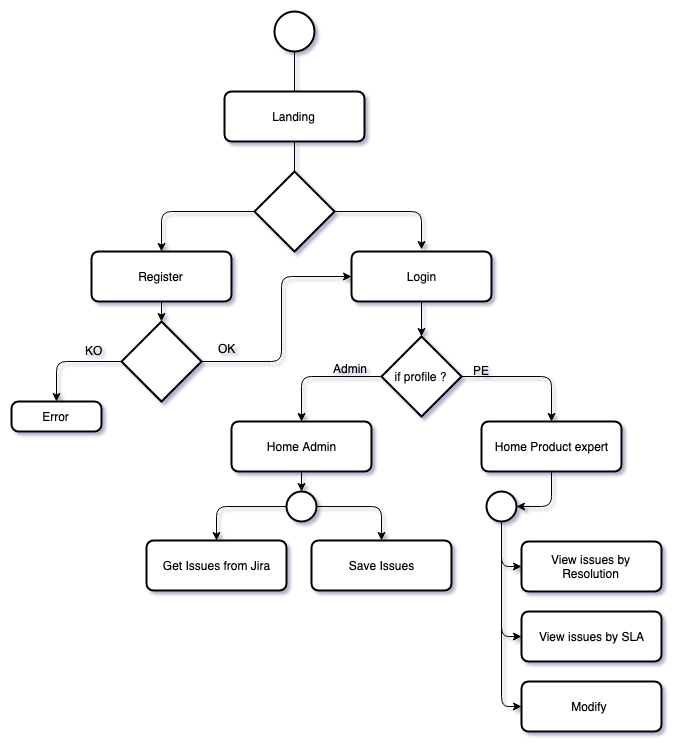

The diagram above was exported from draw.io. Its source (the exported page's mxGraphModel, read from the mxfile embedded in the PNG):
<mxGraphModel dx="758" dy="525" grid="1" gridSize="10" guides="1" tooltips="1" connect="1" arrows="1" fold="1" page="1" pageScale="1" pageWidth="827" pageHeight="1169" math="0" shadow="0">
  <root>
    <mxCell id="K88Seh2iaDSQcUoM1I-q-0" />
    <mxCell id="K88Seh2iaDSQcUoM1I-q-1" parent="K88Seh2iaDSQcUoM1I-q-0" />
    <mxCell id="0e77JTzozTeig6Pdlh8d-0" value="" style="verticalLabelPosition=bottom;verticalAlign=top;html=1;strokeWidth=2;shape=mxgraph.flowchart.on-page_reference;labelBackgroundColor=#ffffff;" vertex="1" parent="K88Seh2iaDSQcUoM1I-q-1">
      <mxGeometry x="393" y="30" width="40" height="40" as="geometry" />
    </mxCell>
    <mxCell id="0e77JTzozTeig6Pdlh8d-1" value="Landing" style="rounded=1;whiteSpace=wrap;html=1;absoluteArcSize=1;arcSize=14;strokeWidth=2;labelBackgroundColor=#ffffff;" vertex="1" parent="K88Seh2iaDSQcUoM1I-q-1">
      <mxGeometry x="343" y="110" width="140" height="50" as="geometry" />
    </mxCell>
    <mxCell id="0e77JTzozTeig6Pdlh8d-2" value="Login" style="rounded=1;whiteSpace=wrap;html=1;absoluteArcSize=1;arcSize=14;strokeWidth=2;labelBackgroundColor=#ffffff;" vertex="1" parent="K88Seh2iaDSQcUoM1I-q-1">
      <mxGeometry x="470" y="270" width="140" height="50" as="geometry" />
    </mxCell>
    <mxCell id="0e77JTzozTeig6Pdlh8d-3" value="Home Admin" style="rounded=1;whiteSpace=wrap;html=1;absoluteArcSize=1;arcSize=14;strokeWidth=2;labelBackgroundColor=#ffffff;" vertex="1" parent="K88Seh2iaDSQcUoM1I-q-1">
      <mxGeometry x="350" y="440" width="140" height="50" as="geometry" />
    </mxCell>
    <mxCell id="0e77JTzozTeig6Pdlh8d-4" value="Register" style="rounded=1;whiteSpace=wrap;html=1;absoluteArcSize=1;arcSize=14;strokeWidth=2;labelBackgroundColor=#ffffff;" vertex="1" parent="K88Seh2iaDSQcUoM1I-q-1">
      <mxGeometry x="210" y="270" width="140" height="50" as="geometry" />
    </mxCell>
    <mxCell id="0e77JTzozTeig6Pdlh8d-5" value="Home Product expert" style="rounded=1;whiteSpace=wrap;html=1;absoluteArcSize=1;arcSize=14;strokeWidth=2;labelBackgroundColor=#ffffff;" vertex="1" parent="K88Seh2iaDSQcUoM1I-q-1">
      <mxGeometry x="600" y="440" width="140" height="50" as="geometry" />
    </mxCell>
    <mxCell id="0e77JTzozTeig6Pdlh8d-6" value="Error" style="rounded=1;whiteSpace=wrap;html=1;absoluteArcSize=1;arcSize=14;strokeWidth=2;labelBackgroundColor=#ffffff;" vertex="1" parent="K88Seh2iaDSQcUoM1I-q-1">
      <mxGeometry x="130" y="420" width="90" height="30" as="geometry" />
    </mxCell>
    <mxCell id="0e77JTzozTeig6Pdlh8d-7" value="" style="strokeWidth=2;html=1;shape=mxgraph.flowchart.decision;whiteSpace=wrap;labelBackgroundColor=#ffffff;" vertex="1" parent="K88Seh2iaDSQcUoM1I-q-1">
      <mxGeometry x="373" y="190" width="80" height="80" as="geometry" />
    </mxCell>
    <mxCell id="0e77JTzozTeig6Pdlh8d-8" value="" style="endArrow=none;html=1;exitX=0.5;exitY=0;exitDx=0;exitDy=0;entryX=0.5;entryY=1;entryDx=0;entryDy=0;entryPerimeter=0;" edge="1" parent="K88Seh2iaDSQcUoM1I-q-1" source="0e77JTzozTeig6Pdlh8d-1" target="0e77JTzozTeig6Pdlh8d-0">
      <mxGeometry width="50" height="50" relative="1" as="geometry">
        <mxPoint x="360" y="110" as="sourcePoint" />
        <mxPoint x="410" y="70" as="targetPoint" />
      </mxGeometry>
    </mxCell>
    <mxCell id="0e77JTzozTeig6Pdlh8d-11" value="" style="endArrow=none;html=1;entryX=0.5;entryY=1;entryDx=0;entryDy=0;" edge="1" parent="K88Seh2iaDSQcUoM1I-q-1" source="0e77JTzozTeig6Pdlh8d-7" target="0e77JTzozTeig6Pdlh8d-1">
      <mxGeometry width="50" height="50" relative="1" as="geometry">
        <mxPoint x="210" y="570" as="sourcePoint" />
        <mxPoint x="260" y="520" as="targetPoint" />
      </mxGeometry>
    </mxCell>
    <mxCell id="0e77JTzozTeig6Pdlh8d-14" value="" style="strokeWidth=2;html=1;shape=mxgraph.flowchart.decision;whiteSpace=wrap;labelBackgroundColor=#ffffff;" vertex="1" parent="K88Seh2iaDSQcUoM1I-q-1">
      <mxGeometry x="240" y="340" width="80" height="80" as="geometry" />
    </mxCell>
    <mxCell id="0e77JTzozTeig6Pdlh8d-15" value="" style="endArrow=classic;html=1;exitX=0;exitY=0.5;exitDx=0;exitDy=0;exitPerimeter=0;entryX=0.5;entryY=0;entryDx=0;entryDy=0;" edge="1" parent="K88Seh2iaDSQcUoM1I-q-1" source="0e77JTzozTeig6Pdlh8d-14" target="0e77JTzozTeig6Pdlh8d-6">
      <mxGeometry width="50" height="50" relative="1" as="geometry">
        <mxPoint x="130" y="650" as="sourcePoint" />
        <mxPoint x="180" y="600" as="targetPoint" />
        <Array as="points">
          <mxPoint x="175" y="380" />
        </Array>
      </mxGeometry>
    </mxCell>
    <mxCell id="0e77JTzozTeig6Pdlh8d-16" value="" style="endArrow=classic;html=1;exitX=0;exitY=0.5;exitDx=0;exitDy=0;exitPerimeter=0;entryX=0.5;entryY=0;entryDx=0;entryDy=0;" edge="1" parent="K88Seh2iaDSQcUoM1I-q-1" source="0e77JTzozTeig6Pdlh8d-7" target="0e77JTzozTeig6Pdlh8d-4">
      <mxGeometry width="50" height="50" relative="1" as="geometry">
        <mxPoint x="130" y="650" as="sourcePoint" />
        <mxPoint x="180" y="600" as="targetPoint" />
        <Array as="points">
          <mxPoint x="280" y="230" />
        </Array>
      </mxGeometry>
    </mxCell>
    <mxCell id="0e77JTzozTeig6Pdlh8d-17" value="" style="endArrow=classic;html=1;exitX=1;exitY=0.5;exitDx=0;exitDy=0;exitPerimeter=0;" edge="1" parent="K88Seh2iaDSQcUoM1I-q-1" source="0e77JTzozTeig6Pdlh8d-7">
      <mxGeometry width="50" height="50" relative="1" as="geometry">
        <mxPoint x="130" y="650" as="sourcePoint" />
        <mxPoint x="540" y="268" as="targetPoint" />
        <Array as="points">
          <mxPoint x="540" y="230" />
        </Array>
      </mxGeometry>
    </mxCell>
    <mxCell id="0e77JTzozTeig6Pdlh8d-18" value="" style="endArrow=classic;html=1;exitX=0.5;exitY=1;exitDx=0;exitDy=0;entryX=0.5;entryY=0;entryDx=0;entryDy=0;entryPerimeter=0;" edge="1" parent="K88Seh2iaDSQcUoM1I-q-1" source="0e77JTzozTeig6Pdlh8d-4" target="0e77JTzozTeig6Pdlh8d-14">
      <mxGeometry width="50" height="50" relative="1" as="geometry">
        <mxPoint x="130" y="650" as="sourcePoint" />
        <mxPoint x="180" y="600" as="targetPoint" />
      </mxGeometry>
    </mxCell>
    <mxCell id="0e77JTzozTeig6Pdlh8d-19" value="" style="endArrow=classic;html=1;exitX=1;exitY=0.5;exitDx=0;exitDy=0;exitPerimeter=0;entryX=0;entryY=0.5;entryDx=0;entryDy=0;" edge="1" parent="K88Seh2iaDSQcUoM1I-q-1" source="0e77JTzozTeig6Pdlh8d-14" target="0e77JTzozTeig6Pdlh8d-2">
      <mxGeometry width="50" height="50" relative="1" as="geometry">
        <mxPoint x="130" y="650" as="sourcePoint" />
        <mxPoint x="180" y="600" as="targetPoint" />
        <Array as="points">
          <mxPoint x="400" y="380" />
          <mxPoint x="400" y="295" />
        </Array>
      </mxGeometry>
    </mxCell>
    <mxCell id="0e77JTzozTeig6Pdlh8d-20" value="if profile ?" style="strokeWidth=2;html=1;shape=mxgraph.flowchart.decision;whiteSpace=wrap;labelBackgroundColor=#ffffff;" vertex="1" parent="K88Seh2iaDSQcUoM1I-q-1">
      <mxGeometry x="500" y="355" width="80" height="80" as="geometry" />
    </mxCell>
    <mxCell id="0e77JTzozTeig6Pdlh8d-21" value="" style="endArrow=classic;html=1;exitX=0.5;exitY=1;exitDx=0;exitDy=0;entryX=0.5;entryY=0;entryDx=0;entryDy=0;entryPerimeter=0;" edge="1" parent="K88Seh2iaDSQcUoM1I-q-1" source="0e77JTzozTeig6Pdlh8d-2" target="0e77JTzozTeig6Pdlh8d-20">
      <mxGeometry width="50" height="50" relative="1" as="geometry">
        <mxPoint x="130" y="670" as="sourcePoint" />
        <mxPoint x="180" y="620" as="targetPoint" />
      </mxGeometry>
    </mxCell>
    <mxCell id="0e77JTzozTeig6Pdlh8d-22" value="" style="endArrow=classic;html=1;exitX=0;exitY=0.5;exitDx=0;exitDy=0;exitPerimeter=0;entryX=0.5;entryY=0;entryDx=0;entryDy=0;" edge="1" parent="K88Seh2iaDSQcUoM1I-q-1" source="0e77JTzozTeig6Pdlh8d-20" target="0e77JTzozTeig6Pdlh8d-3">
      <mxGeometry width="50" height="50" relative="1" as="geometry">
        <mxPoint x="150" y="560" as="sourcePoint" />
        <mxPoint x="200" y="510" as="targetPoint" />
        <Array as="points">
          <mxPoint x="420" y="395" />
        </Array>
      </mxGeometry>
    </mxCell>
    <mxCell id="0e77JTzozTeig6Pdlh8d-23" value="" style="endArrow=classic;html=1;exitX=1;exitY=0.5;exitDx=0;exitDy=0;exitPerimeter=0;entryX=0.5;entryY=0;entryDx=0;entryDy=0;" edge="1" parent="K88Seh2iaDSQcUoM1I-q-1" source="0e77JTzozTeig6Pdlh8d-20" target="0e77JTzozTeig6Pdlh8d-5">
      <mxGeometry width="50" height="50" relative="1" as="geometry">
        <mxPoint x="150" y="560" as="sourcePoint" />
        <mxPoint x="200" y="510" as="targetPoint" />
        <Array as="points">
          <mxPoint x="670" y="395" />
        </Array>
      </mxGeometry>
    </mxCell>
    <mxCell id="0e77JTzozTeig6Pdlh8d-24" value="PE" style="text;html=1;resizable=0;points=[];autosize=1;align=left;verticalAlign=top;spacingTop=-4;" vertex="1" parent="K88Seh2iaDSQcUoM1I-q-1">
      <mxGeometry x="590" y="380" width="30" height="20" as="geometry" />
    </mxCell>
    <mxCell id="0e77JTzozTeig6Pdlh8d-25" value="Admin&lt;br&gt;&lt;br&gt;" style="text;html=1;resizable=0;points=[];autosize=1;align=left;verticalAlign=top;spacingTop=-4;" vertex="1" parent="K88Seh2iaDSQcUoM1I-q-1">
      <mxGeometry x="450" y="378" width="50" height="30" as="geometry" />
    </mxCell>
    <mxCell id="0e77JTzozTeig6Pdlh8d-26" value="KO" style="text;html=1;resizable=0;points=[];autosize=1;align=left;verticalAlign=top;spacingTop=-4;" vertex="1" parent="K88Seh2iaDSQcUoM1I-q-1">
      <mxGeometry x="202" y="360" width="30" height="20" as="geometry" />
    </mxCell>
    <mxCell id="0e77JTzozTeig6Pdlh8d-27" value="OK" style="text;html=1;resizable=0;points=[];autosize=1;align=left;verticalAlign=top;spacingTop=-4;" vertex="1" parent="K88Seh2iaDSQcUoM1I-q-1">
      <mxGeometry x="335" y="358" width="30" height="20" as="geometry" />
    </mxCell>
    <mxCell id="0e77JTzozTeig6Pdlh8d-28" value="" style="verticalLabelPosition=bottom;verticalAlign=top;html=1;strokeWidth=2;shape=mxgraph.flowchart.on-page_reference;labelBackgroundColor=#ffffff;" vertex="1" parent="K88Seh2iaDSQcUoM1I-q-1">
      <mxGeometry x="405" y="509.5" width="30" height="30" as="geometry" />
    </mxCell>
    <mxCell id="0e77JTzozTeig6Pdlh8d-31" value="Save Issues" style="rounded=1;whiteSpace=wrap;html=1;absoluteArcSize=1;arcSize=14;strokeWidth=2;labelBackgroundColor=#ffffff;" vertex="1" parent="K88Seh2iaDSQcUoM1I-q-1">
      <mxGeometry x="430" y="559" width="140" height="50" as="geometry" />
    </mxCell>
    <mxCell id="0e77JTzozTeig6Pdlh8d-32" value="Get Issues from Jira" style="rounded=1;whiteSpace=wrap;html=1;absoluteArcSize=1;arcSize=14;strokeWidth=2;labelBackgroundColor=#ffffff;" vertex="1" parent="K88Seh2iaDSQcUoM1I-q-1">
      <mxGeometry x="265" y="559" width="140" height="50" as="geometry" />
    </mxCell>
    <mxCell id="0e77JTzozTeig6Pdlh8d-34" value="" style="endArrow=classic;html=1;exitX=0.5;exitY=1;exitDx=0;exitDy=0;entryX=0.5;entryY=0;entryDx=0;entryDy=0;entryPerimeter=0;" edge="1" parent="K88Seh2iaDSQcUoM1I-q-1" source="0e77JTzozTeig6Pdlh8d-3" target="0e77JTzozTeig6Pdlh8d-28">
      <mxGeometry width="50" height="50" relative="1" as="geometry">
        <mxPoint x="130" y="680" as="sourcePoint" />
        <mxPoint x="180" y="630" as="targetPoint" />
      </mxGeometry>
    </mxCell>
    <mxCell id="0e77JTzozTeig6Pdlh8d-37" value="" style="endArrow=classic;html=1;exitX=0;exitY=0.5;exitDx=0;exitDy=0;exitPerimeter=0;entryX=0.5;entryY=0;entryDx=0;entryDy=0;" edge="1" parent="K88Seh2iaDSQcUoM1I-q-1" source="0e77JTzozTeig6Pdlh8d-28" target="0e77JTzozTeig6Pdlh8d-32">
      <mxGeometry width="50" height="50" relative="1" as="geometry">
        <mxPoint x="130" y="680" as="sourcePoint" />
        <mxPoint x="180" y="630" as="targetPoint" />
        <Array as="points">
          <mxPoint x="335" y="525" />
        </Array>
      </mxGeometry>
    </mxCell>
    <mxCell id="0e77JTzozTeig6Pdlh8d-38" value="" style="endArrow=classic;html=1;exitX=1;exitY=0.5;exitDx=0;exitDy=0;exitPerimeter=0;entryX=0.5;entryY=0;entryDx=0;entryDy=0;" edge="1" parent="K88Seh2iaDSQcUoM1I-q-1" source="0e77JTzozTeig6Pdlh8d-28" target="0e77JTzozTeig6Pdlh8d-31">
      <mxGeometry width="50" height="50" relative="1" as="geometry">
        <mxPoint x="130" y="680" as="sourcePoint" />
        <mxPoint x="180" y="630" as="targetPoint" />
        <Array as="points">
          <mxPoint x="500" y="525" />
        </Array>
      </mxGeometry>
    </mxCell>
    <mxCell id="0e77JTzozTeig6Pdlh8d-39" value="View issues by Resolution" style="rounded=1;whiteSpace=wrap;html=1;absoluteArcSize=1;arcSize=14;strokeWidth=2;labelBackgroundColor=#ffffff;" vertex="1" parent="K88Seh2iaDSQcUoM1I-q-1">
      <mxGeometry x="640" y="560" width="140" height="50" as="geometry" />
    </mxCell>
    <mxCell id="0e77JTzozTeig6Pdlh8d-40" value="View issues by SLA" style="rounded=1;whiteSpace=wrap;html=1;absoluteArcSize=1;arcSize=14;strokeWidth=2;labelBackgroundColor=#ffffff;" vertex="1" parent="K88Seh2iaDSQcUoM1I-q-1">
      <mxGeometry x="640" y="630" width="140" height="50" as="geometry" />
    </mxCell>
    <mxCell id="0e77JTzozTeig6Pdlh8d-41" value="Modify&amp;nbsp;" style="rounded=1;whiteSpace=wrap;html=1;absoluteArcSize=1;arcSize=14;strokeWidth=2;labelBackgroundColor=#ffffff;" vertex="1" parent="K88Seh2iaDSQcUoM1I-q-1">
      <mxGeometry x="640" y="700" width="140" height="50" as="geometry" />
    </mxCell>
    <mxCell id="0e77JTzozTeig6Pdlh8d-43" value="" style="verticalLabelPosition=bottom;verticalAlign=top;html=1;strokeWidth=2;shape=mxgraph.flowchart.on-page_reference;labelBackgroundColor=#ffffff;" vertex="1" parent="K88Seh2iaDSQcUoM1I-q-1">
      <mxGeometry x="605" y="509.5" width="30" height="30" as="geometry" />
    </mxCell>
    <mxCell id="0e77JTzozTeig6Pdlh8d-44" value="" style="endArrow=classic;html=1;entryX=0;entryY=0.5;entryDx=0;entryDy=0;exitX=0.5;exitY=1;exitDx=0;exitDy=0;exitPerimeter=0;" edge="1" parent="K88Seh2iaDSQcUoM1I-q-1" source="0e77JTzozTeig6Pdlh8d-43" target="0e77JTzozTeig6Pdlh8d-39">
      <mxGeometry width="50" height="50" relative="1" as="geometry">
        <mxPoint x="630" y="540" as="sourcePoint" />
        <mxPoint x="250" y="770" as="targetPoint" />
        <Array as="points">
          <mxPoint x="620" y="585" />
        </Array>
      </mxGeometry>
    </mxCell>
    <mxCell id="0e77JTzozTeig6Pdlh8d-45" value="" style="endArrow=classic;html=1;entryX=0;entryY=0.5;entryDx=0;entryDy=0;" edge="1" parent="K88Seh2iaDSQcUoM1I-q-1" target="0e77JTzozTeig6Pdlh8d-40">
      <mxGeometry width="50" height="50" relative="1" as="geometry">
        <mxPoint x="620" y="540" as="sourcePoint" />
        <mxPoint x="250" y="770" as="targetPoint" />
        <Array as="points">
          <mxPoint x="620" y="655" />
        </Array>
      </mxGeometry>
    </mxCell>
    <mxCell id="0e77JTzozTeig6Pdlh8d-46" value="" style="endArrow=classic;html=1;entryX=0;entryY=0.5;entryDx=0;entryDy=0;" edge="1" parent="K88Seh2iaDSQcUoM1I-q-1" target="0e77JTzozTeig6Pdlh8d-41">
      <mxGeometry width="50" height="50" relative="1" as="geometry">
        <mxPoint x="620" y="540" as="sourcePoint" />
        <mxPoint x="250" y="770" as="targetPoint" />
        <Array as="points">
          <mxPoint x="620" y="725" />
        </Array>
      </mxGeometry>
    </mxCell>
    <mxCell id="0e77JTzozTeig6Pdlh8d-47" value="" style="endArrow=classic;html=1;exitX=0.5;exitY=1;exitDx=0;exitDy=0;entryX=1;entryY=0.5;entryDx=0;entryDy=0;entryPerimeter=0;" edge="1" parent="K88Seh2iaDSQcUoM1I-q-1" source="0e77JTzozTeig6Pdlh8d-5" target="0e77JTzozTeig6Pdlh8d-43">
      <mxGeometry width="50" height="50" relative="1" as="geometry">
        <mxPoint x="160" y="820" as="sourcePoint" />
        <mxPoint x="210" y="770" as="targetPoint" />
        <Array as="points">
          <mxPoint x="670" y="525" />
        </Array>
      </mxGeometry>
    </mxCell>
  </root>
</mxGraphModel>